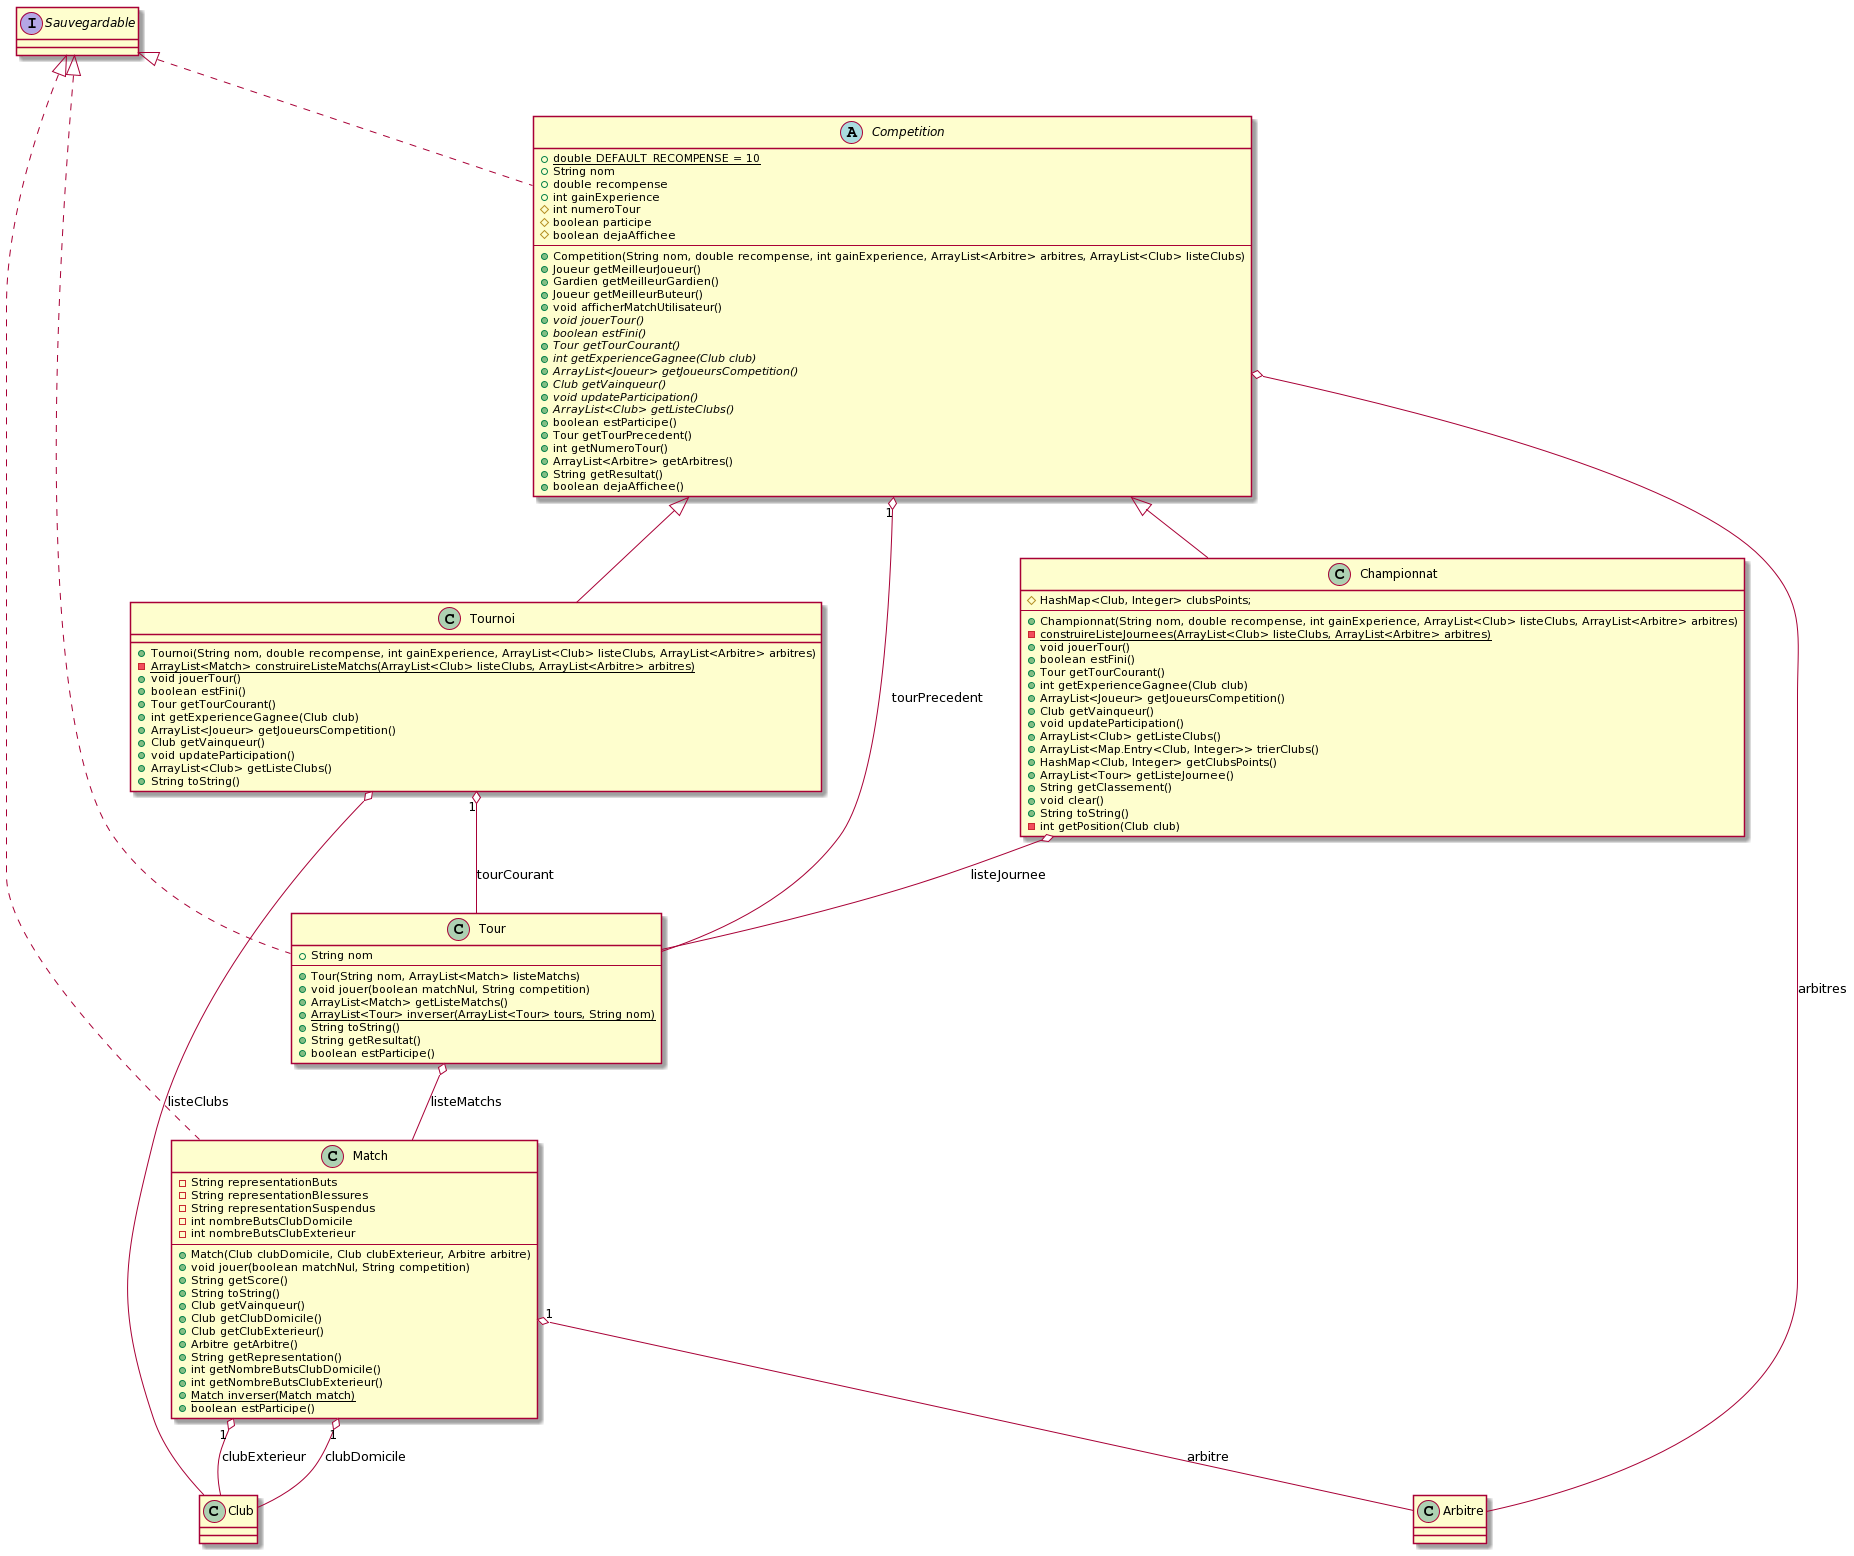

The diagram above was rendered by PlantUML. Its source (embedded in the PNG):
@startuml
class Match implements Sauvegardable {
- String representationButs
- String representationBlessures
- String representationSuspendus
- int nombreButsClubDomicile
- int nombreButsClubExterieur
---
+ Match(Club clubDomicile, Club clubExterieur, Arbitre arbitre)
+ void jouer(boolean matchNul, String competition)
+ String getScore()
+ String toString()
+ Club getVainqueur()
+ Club getClubDomicile()
+ Club getClubExterieur()
+ Arbitre getArbitre()
+ String getRepresentation()
+ int getNombreButsClubDomicile()
+ int getNombreButsClubExterieur()
+ {static} Match inverser(Match match)
+ boolean estParticipe()
}
Match "1" o-- Arbitre: arbitre
Match "1" o-- Club: clubDomicile
Match "1" o-- Club: clubExterieur

class Tour implements Sauvegardable {
+ String nom
---
+ Tour(String nom, ArrayList<Match> listeMatchs)
+ void jouer(boolean matchNul, String competition)
+ ArrayList<Match> getListeMatchs()
+ {static} ArrayList<Tour> inverser(ArrayList<Tour> tours, String nom)
+ String toString()
+ String getResultat()
+ boolean estParticipe()
}
Tour o-- Match: listeMatchs

abstract class Competition implements Sauvegardable {
+ {static} double DEFAULT_RECOMPENSE = 10
+ String nom
+ double recompense
+ int gainExperience
# int numeroTour
# boolean participe
# boolean dejaAffichee
---
+ Competition(String nom, double recompense, int gainExperience, ArrayList<Arbitre> arbitres, ArrayList<Club> listeClubs)
+ Joueur getMeilleurJoueur()
+ Gardien getMeilleurGardien()
+ Joueur getMeilleurButeur()
+ void afficherMatchUtilisateur()
+ {abstract} void jouerTour()
+ {abstract} boolean estFini()
+ {abstract} Tour getTourCourant()
+ {abstract} int getExperienceGagnee(Club club)
+ {abstract} ArrayList<Joueur> getJoueursCompetition()
+ {abstract} Club getVainqueur()
+ {abstract} void updateParticipation()
+ {abstract} ArrayList<Club> getListeClubs()
+ boolean estParticipe() 
+ Tour getTourPrecedent()
+ int getNumeroTour()
+ ArrayList<Arbitre> getArbitres()
+ String getResultat()
+ boolean dejaAffichee()
}
Competition "1" o-- Tour: tourPrecedent
Competition o-- Arbitre: arbitres

class Tournoi extends Competition {
+ Tournoi(String nom, double recompense, int gainExperience, ArrayList<Club> listeClubs, ArrayList<Arbitre> arbitres)
- {static} ArrayList<Match> construireListeMatchs(ArrayList<Club> listeClubs, ArrayList<Arbitre> arbitres)
+ void jouerTour()
+ boolean estFini()
+ Tour getTourCourant()
+ int getExperienceGagnee(Club club)
+ ArrayList<Joueur> getJoueursCompetition()
+ Club getVainqueur()
+ void updateParticipation()
+ ArrayList<Club> getListeClubs()
+ String toString()
}
Tournoi "1" o-- Tour: tourCourant
Tournoi o-- Club: listeClubs

class Championnat extends Competition {
# HashMap<Club, Integer> clubsPoints;
---
+ Championnat(String nom, double recompense, int gainExperience, ArrayList<Club> listeClubs, ArrayList<Arbitre> arbitres)
- {static} construireListeJournees(ArrayList<Club> listeClubs, ArrayList<Arbitre> arbitres)
+ void jouerTour()
+ boolean estFini()
+ Tour getTourCourant()
+ int getExperienceGagnee(Club club)
+ ArrayList<Joueur> getJoueursCompetition()
+ Club getVainqueur()
+ void updateParticipation()
+ ArrayList<Club> getListeClubs()
+ ArrayList<Map.Entry<Club, Integer>> trierClubs()
+ HashMap<Club, Integer> getClubsPoints()
+ ArrayList<Tour> getListeJournee()
+ String getClassement()
+ void clear()
+ String toString()
- int getPosition(Club club)
}
Championnat o-- Tour: listeJournee
@enduml